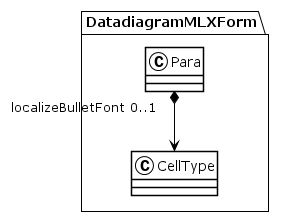

The diagram above was rendered by PlantUML. Its source (embedded in the PNG):
@startuml
!theme plain
package DatadiagramMLXForm {
class Para {
}
Para "localizeBulletFont 0..1" *--> CellType
class CellType {
}
}
@enduml